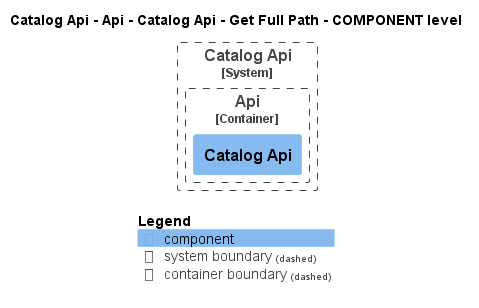

The diagram above was rendered by PlantUML. Its source (embedded in the PNG):
@startuml
!pragma layout smetana
!include ..\..\..\..\..\..\..\..\.c4s\C4_Component.puml

AddElementTag("state:new", $bgColor=green, $fontColor=#ffffff, $borderColor=green, $shadowing="False")
AddElementTag("state:changed", $bgColor=orange, $fontColor=#ffffff, $borderColor=orange, $shadowing="False")
AddElementTag("state:removed", $bgColor=red, $fontColor=#ffffff, $borderColor=red, $shadowing="False")

AddRelTag("state:new", $textColor=green, $lineColor=green)
AddRelTag("state:changed", $textColor=orange, $lineColor=orange)
AddRelTag("state:removed", $textColor=red, $lineColor=red)

SHOW_PERSON_PORTRAIT()
LAYOUT_TOP_DOWN()

skinparam linetype polyline

title Catalog Api - Api - Catalog Api - Get Full Path - COMPONENT level


System_Boundary(dotnet.eShop.Architecture.SoftwareSystems.CatalogApi, "Catalog Api") {
    
Container_Boundary(dotnet.eShop.Architecture.SoftwareSystems.CatalogApi.Containers.Api, "Api") {
    Component(dotnet.eShop.Architecture.SoftwareSystems.CatalogApi.Containers.Api.Components.CatalogApi, "Catalog Api", "", "")
}

}




SHOW_LEGEND()
@enduml